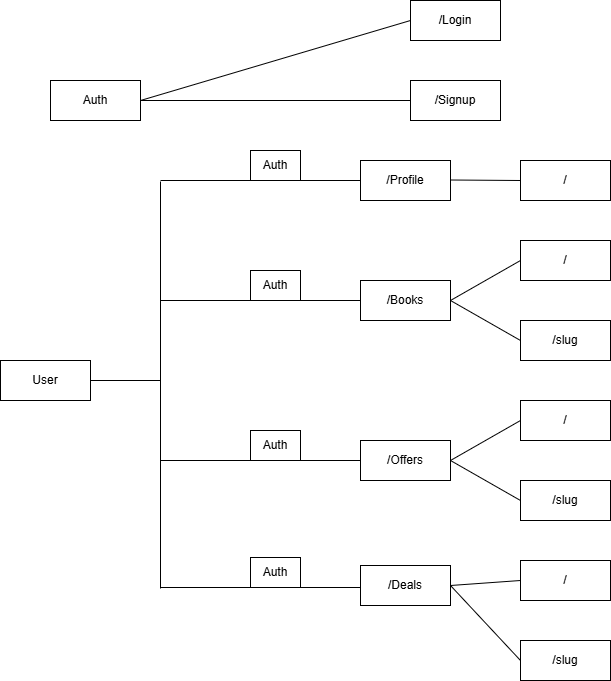

The diagram above was exported from draw.io. Its source (the exported page's mxGraphModel, read from the mxfile embedded in the PNG):
<mxGraphModel dx="1426" dy="743" grid="1" gridSize="10" guides="1" tooltips="1" connect="1" arrows="1" fold="1" page="1" pageScale="1" pageWidth="827" pageHeight="1169" math="0" shadow="0">
  <root>
    <mxCell id="0" />
    <mxCell id="1" parent="0" />
    <mxCell id="RejPeJDenLXVQN9rK35g-1" value="Auth" style="rounded=0;whiteSpace=wrap;html=1;" vertex="1" parent="1">
      <mxGeometry x="120" y="120" width="90" height="40" as="geometry" />
    </mxCell>
    <mxCell id="RejPeJDenLXVQN9rK35g-2" value="User" style="rounded=0;whiteSpace=wrap;html=1;" vertex="1" parent="1">
      <mxGeometry x="70" y="400" width="90" height="40" as="geometry" />
    </mxCell>
    <mxCell id="RejPeJDenLXVQN9rK35g-3" value="/Login" style="rounded=0;whiteSpace=wrap;html=1;" vertex="1" parent="1">
      <mxGeometry x="480" y="40" width="90" height="40" as="geometry" />
    </mxCell>
    <mxCell id="RejPeJDenLXVQN9rK35g-4" value="/Signup" style="rounded=0;whiteSpace=wrap;html=1;" vertex="1" parent="1">
      <mxGeometry x="480" y="120" width="90" height="40" as="geometry" />
    </mxCell>
    <mxCell id="RejPeJDenLXVQN9rK35g-5" value="/Profile" style="rounded=0;whiteSpace=wrap;html=1;" vertex="1" parent="1">
      <mxGeometry x="430" y="200" width="90" height="40" as="geometry" />
    </mxCell>
    <mxCell id="RejPeJDenLXVQN9rK35g-6" value="/Books" style="rounded=0;whiteSpace=wrap;html=1;" vertex="1" parent="1">
      <mxGeometry x="430" y="320" width="90" height="40" as="geometry" />
    </mxCell>
    <mxCell id="RejPeJDenLXVQN9rK35g-7" value="/Offers" style="rounded=0;whiteSpace=wrap;html=1;" vertex="1" parent="1">
      <mxGeometry x="430" y="480" width="90" height="40" as="geometry" />
    </mxCell>
    <mxCell id="RejPeJDenLXVQN9rK35g-8" value="/Deals" style="rounded=0;whiteSpace=wrap;html=1;" vertex="1" parent="1">
      <mxGeometry x="430" y="605" width="90" height="40" as="geometry" />
    </mxCell>
    <mxCell id="RejPeJDenLXVQN9rK35g-10" value="/" style="rounded=0;whiteSpace=wrap;html=1;" vertex="1" parent="1">
      <mxGeometry x="590" y="200" width="90" height="40" as="geometry" />
    </mxCell>
    <mxCell id="RejPeJDenLXVQN9rK35g-12" value="/" style="rounded=0;whiteSpace=wrap;html=1;" vertex="1" parent="1">
      <mxGeometry x="590" y="280" width="90" height="40" as="geometry" />
    </mxCell>
    <mxCell id="RejPeJDenLXVQN9rK35g-13" value="/slug" style="rounded=0;whiteSpace=wrap;html=1;" vertex="1" parent="1">
      <mxGeometry x="590" y="360" width="90" height="40" as="geometry" />
    </mxCell>
    <mxCell id="RejPeJDenLXVQN9rK35g-14" value="/" style="rounded=0;whiteSpace=wrap;html=1;" vertex="1" parent="1">
      <mxGeometry x="590" y="440" width="90" height="40" as="geometry" />
    </mxCell>
    <mxCell id="RejPeJDenLXVQN9rK35g-15" value="/slug" style="rounded=0;whiteSpace=wrap;html=1;" vertex="1" parent="1">
      <mxGeometry x="590" y="520" width="90" height="40" as="geometry" />
    </mxCell>
    <mxCell id="RejPeJDenLXVQN9rK35g-16" value="/" style="rounded=0;whiteSpace=wrap;html=1;" vertex="1" parent="1">
      <mxGeometry x="590" y="600" width="90" height="40" as="geometry" />
    </mxCell>
    <mxCell id="RejPeJDenLXVQN9rK35g-17" value="/slug" style="rounded=0;whiteSpace=wrap;html=1;" vertex="1" parent="1">
      <mxGeometry x="590" y="680" width="90" height="40" as="geometry" />
    </mxCell>
    <mxCell id="RejPeJDenLXVQN9rK35g-18" value="" style="endArrow=none;html=1;rounded=0;entryX=0;entryY=0.5;entryDx=0;entryDy=0;" edge="1" parent="1">
      <mxGeometry width="50" height="50" relative="1" as="geometry">
        <mxPoint x="230" y="220" as="sourcePoint" />
        <mxPoint x="430" y="220" as="targetPoint" />
      </mxGeometry>
    </mxCell>
    <mxCell id="RejPeJDenLXVQN9rK35g-19" value="" style="endArrow=none;html=1;rounded=0;entryX=0;entryY=0.5;entryDx=0;entryDy=0;" edge="1" parent="1" target="RejPeJDenLXVQN9rK35g-6">
      <mxGeometry width="50" height="50" relative="1" as="geometry">
        <mxPoint x="230" y="340" as="sourcePoint" />
        <mxPoint x="363.5" y="330" as="targetPoint" />
      </mxGeometry>
    </mxCell>
    <mxCell id="RejPeJDenLXVQN9rK35g-20" value="" style="endArrow=none;html=1;rounded=0;entryX=0;entryY=0.5;entryDx=0;entryDy=0;" edge="1" parent="1" target="RejPeJDenLXVQN9rK35g-7">
      <mxGeometry width="50" height="50" relative="1" as="geometry">
        <mxPoint x="230" y="500" as="sourcePoint" />
        <mxPoint x="300" y="475" as="targetPoint" />
      </mxGeometry>
    </mxCell>
    <mxCell id="RejPeJDenLXVQN9rK35g-21" value="" style="endArrow=none;html=1;rounded=0;entryX=0;entryY=0.5;entryDx=0;entryDy=0;" edge="1" parent="1">
      <mxGeometry width="50" height="50" relative="1" as="geometry">
        <mxPoint x="230" y="627" as="sourcePoint" />
        <mxPoint x="430" y="627" as="targetPoint" />
      </mxGeometry>
    </mxCell>
    <mxCell id="RejPeJDenLXVQN9rK35g-22" value="" style="endArrow=none;html=1;rounded=0;" edge="1" parent="1">
      <mxGeometry width="50" height="50" relative="1" as="geometry">
        <mxPoint x="230" y="221" as="sourcePoint" />
        <mxPoint x="230" y="628" as="targetPoint" />
      </mxGeometry>
    </mxCell>
    <mxCell id="RejPeJDenLXVQN9rK35g-23" value="" style="endArrow=none;html=1;rounded=0;entryX=0;entryY=0.5;entryDx=0;entryDy=0;" edge="1" parent="1" target="RejPeJDenLXVQN9rK35g-10">
      <mxGeometry width="50" height="50" relative="1" as="geometry">
        <mxPoint x="520" y="219.5" as="sourcePoint" />
        <mxPoint x="580" y="219.5" as="targetPoint" />
      </mxGeometry>
    </mxCell>
    <mxCell id="RejPeJDenLXVQN9rK35g-24" value="" style="endArrow=none;html=1;rounded=0;exitX=1;exitY=0.5;exitDx=0;exitDy=0;entryX=0;entryY=0.5;entryDx=0;entryDy=0;" edge="1" parent="1" source="RejPeJDenLXVQN9rK35g-6" target="RejPeJDenLXVQN9rK35g-12">
      <mxGeometry width="50" height="50" relative="1" as="geometry">
        <mxPoint x="530" y="340" as="sourcePoint" />
        <mxPoint x="580" y="290" as="targetPoint" />
      </mxGeometry>
    </mxCell>
    <mxCell id="RejPeJDenLXVQN9rK35g-25" value="" style="endArrow=none;html=1;rounded=0;entryX=0;entryY=0.5;entryDx=0;entryDy=0;" edge="1" parent="1" target="RejPeJDenLXVQN9rK35g-13">
      <mxGeometry width="50" height="50" relative="1" as="geometry">
        <mxPoint x="520" y="340" as="sourcePoint" />
        <mxPoint x="590" y="360" as="targetPoint" />
      </mxGeometry>
    </mxCell>
    <mxCell id="RejPeJDenLXVQN9rK35g-26" value="" style="endArrow=none;html=1;rounded=0;exitX=1;exitY=0.5;exitDx=0;exitDy=0;entryX=0;entryY=0.5;entryDx=0;entryDy=0;" edge="1" parent="1" source="RejPeJDenLXVQN9rK35g-7" target="RejPeJDenLXVQN9rK35g-14">
      <mxGeometry width="50" height="50" relative="1" as="geometry">
        <mxPoint x="510" y="480" as="sourcePoint" />
        <mxPoint x="580" y="440" as="targetPoint" />
      </mxGeometry>
    </mxCell>
    <mxCell id="RejPeJDenLXVQN9rK35g-27" value="" style="endArrow=none;html=1;rounded=0;exitX=1;exitY=0.5;exitDx=0;exitDy=0;entryX=0;entryY=0.5;entryDx=0;entryDy=0;" edge="1" parent="1" source="RejPeJDenLXVQN9rK35g-7" target="RejPeJDenLXVQN9rK35g-15">
      <mxGeometry width="50" height="50" relative="1" as="geometry">
        <mxPoint x="520" y="560" as="sourcePoint" />
        <mxPoint x="590" y="520" as="targetPoint" />
      </mxGeometry>
    </mxCell>
    <mxCell id="RejPeJDenLXVQN9rK35g-28" value="" style="endArrow=none;html=1;rounded=0;exitX=1;exitY=0.5;exitDx=0;exitDy=0;entryX=0;entryY=0.5;entryDx=0;entryDy=0;" edge="1" parent="1" source="RejPeJDenLXVQN9rK35g-8" target="RejPeJDenLXVQN9rK35g-16">
      <mxGeometry width="50" height="50" relative="1" as="geometry">
        <mxPoint x="530" y="645" as="sourcePoint" />
        <mxPoint x="600" y="605" as="targetPoint" />
      </mxGeometry>
    </mxCell>
    <mxCell id="RejPeJDenLXVQN9rK35g-29" value="" style="endArrow=none;html=1;rounded=0;exitX=1;exitY=0.5;exitDx=0;exitDy=0;entryX=0;entryY=0.5;entryDx=0;entryDy=0;" edge="1" parent="1" source="RejPeJDenLXVQN9rK35g-8" target="RejPeJDenLXVQN9rK35g-17">
      <mxGeometry width="50" height="50" relative="1" as="geometry">
        <mxPoint x="490" y="730" as="sourcePoint" />
        <mxPoint x="560" y="690" as="targetPoint" />
      </mxGeometry>
    </mxCell>
    <mxCell id="RejPeJDenLXVQN9rK35g-30" value="" style="endArrow=none;html=1;rounded=0;entryX=0;entryY=0.5;entryDx=0;entryDy=0;exitX=1;exitY=0.5;exitDx=0;exitDy=0;" edge="1" parent="1" source="RejPeJDenLXVQN9rK35g-1" target="RejPeJDenLXVQN9rK35g-3">
      <mxGeometry width="50" height="50" relative="1" as="geometry">
        <mxPoint x="230" y="140" as="sourcePoint" />
        <mxPoint x="280" y="90" as="targetPoint" />
      </mxGeometry>
    </mxCell>
    <mxCell id="RejPeJDenLXVQN9rK35g-31" value="" style="endArrow=none;html=1;rounded=0;entryX=0;entryY=0.5;entryDx=0;entryDy=0;exitX=1;exitY=0.5;exitDx=0;exitDy=0;" edge="1" parent="1" source="RejPeJDenLXVQN9rK35g-1" target="RejPeJDenLXVQN9rK35g-4">
      <mxGeometry width="50" height="50" relative="1" as="geometry">
        <mxPoint x="170" y="230" as="sourcePoint" />
        <mxPoint x="440" y="150" as="targetPoint" />
      </mxGeometry>
    </mxCell>
    <mxCell id="RejPeJDenLXVQN9rK35g-33" value="" style="endArrow=none;html=1;rounded=0;exitX=1;exitY=0.5;exitDx=0;exitDy=0;" edge="1" parent="1" source="RejPeJDenLXVQN9rK35g-2">
      <mxGeometry width="50" height="50" relative="1" as="geometry">
        <mxPoint x="270" y="420" as="sourcePoint" />
        <mxPoint x="230" y="420" as="targetPoint" />
      </mxGeometry>
    </mxCell>
    <mxCell id="RejPeJDenLXVQN9rK35g-34" value="Auth" style="rounded=0;whiteSpace=wrap;html=1;" vertex="1" parent="1">
      <mxGeometry x="320" y="190" width="50" height="30" as="geometry" />
    </mxCell>
    <mxCell id="RejPeJDenLXVQN9rK35g-36" value="Auth" style="rounded=0;whiteSpace=wrap;html=1;" vertex="1" parent="1">
      <mxGeometry x="320" y="310" width="50" height="30" as="geometry" />
    </mxCell>
    <mxCell id="RejPeJDenLXVQN9rK35g-37" value="Auth" style="rounded=0;whiteSpace=wrap;html=1;" vertex="1" parent="1">
      <mxGeometry x="320" y="470" width="50" height="30" as="geometry" />
    </mxCell>
    <mxCell id="RejPeJDenLXVQN9rK35g-38" value="Auth" style="rounded=0;whiteSpace=wrap;html=1;" vertex="1" parent="1">
      <mxGeometry x="320" y="597" width="50" height="30" as="geometry" />
    </mxCell>
  </root>
</mxGraphModel>